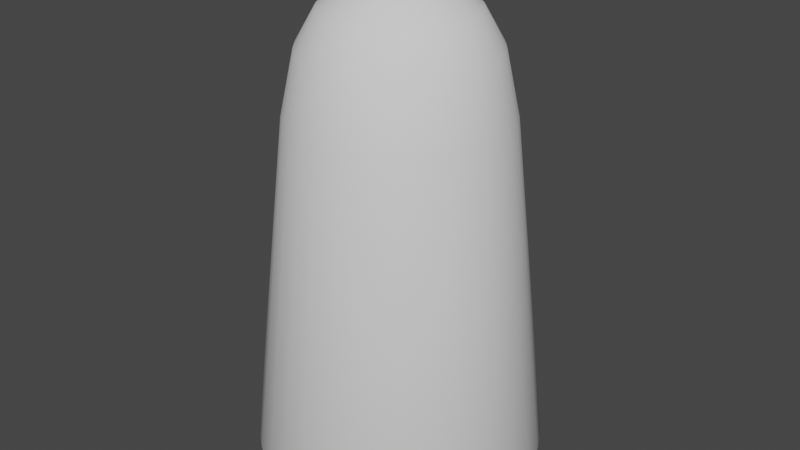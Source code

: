 # Source: PointyCandy.blend  (saved by Blender 3.1.7; exported with 4.5.12 LTS)
import bpy
from mathutils import Matrix  # noqa: F401  (used for matrix-valued properties, if any)

bpy.ops.wm.read_factory_settings(use_empty=True)
scene = bpy.context.scene
scene.name = 'Scene'

# ---- collections
col_collection = bpy.data.collections.new('Collection'); scene.collection.children.link(col_collection)

# ---- world
world_world = bpy.data.worlds.new('World'); scene.world = world_world
world_world.use_nodes = True; world_world.node_tree.nodes.clear()
_N = world_world.node_tree.nodes; _L = world_world.node_tree.links
n0 = _N.new('ShaderNodeOutputWorld'); n0.name = 'World Output'; n0.location = (300, 300)
n1 = _N.new('ShaderNodeBackground'); n1.name = 'Background'; n1.location = (10, 300)
n1.inputs[0].default_value = (0.05088, 0.05088, 0.05088, 1.0)
_L.new(n1.outputs[0], n0.inputs[0])
n0.is_active_output = True
world_world.color = (0.05088, 0.05088, 0.05088)
world_world.use_sun_shadow = False
world_world.sun_shadow_jitter_overblur = 0.0

# ---- meshes
me_cylinder = bpy.data.meshes.new('Cylinder')
me_cylinder.from_pydata([(0.0, 1.0, 0.0), (6.321e-09, 0.7393, 2.376), (0.1951, 0.9808, 0.0), (0.1442, 0.7251, 2.376), (0.3827, 0.9239, 0.0), (0.2829, 0.683, 2.376), (0.5556, 0.8315, 0.0), (0.4107, 0.6147, 2.376), (0.7071, 0.7071, 0.0), (0.5228, 0.5228, 2.376), (0.8315, 0.5556, 0.0), (0.6147, 0.4107, 2.376), (0.9239, 0.3827, 0.0), (0.683, 0.2829, 2.376), (0.9808, 0.1951, 0.0), (0.7251, 0.1442, 2.376), (1.0, -4.371e-08, 0.0), (0.7393, -3.896e-08, 2.376), (0.9808, -0.1951, 0.0), (0.7251, -0.1442, 2.376), (0.9239, -0.3827, 0.0), (0.683, -0.2829, 2.376), (0.8315, -0.5556, 0.0), (0.6147, -0.4107, 2.376), (0.7071, -0.7071, 0.0), (0.5228, -0.5228, 2.376), (0.5556, -0.8315, 0.0), (0.4107, -0.6147, 2.376), (0.3827, -0.9239, 0.0), (0.2829, -0.683, 2.376), (0.1951, -0.9808, 0.0), (0.1442, -0.7251, 2.376), (-8.742e-08, -1.0, 0.0), (-5.831e-08, -0.7393, 2.376), (-0.1951, -0.9808, 0.0), (-0.1442, -0.7251, 2.376), (-0.3827, -0.9239, 0.0), (-0.2829, -0.683, 2.376), (-0.5556, -0.8315, 0.0), (-0.4107, -0.6147, 2.376), (-0.7071, -0.7071, 0.0), (-0.5228, -0.5228, 2.376), (-0.8315, -0.5556, 0.0), (-0.6147, -0.4107, 2.376), (-0.9239, -0.3827, 0.0), (-0.683, -0.2829, 2.376), (-0.9808, -0.1951, 0.0), (-0.7251, -0.1442, 2.376), (-1.0, 1.192e-08, 0.0), (-0.7393, 2.176e-09, 2.376), (-0.9808, 0.1951, 0.0), (-0.7251, 0.1442, 2.376), (-0.9239, 0.3827, 0.0), (-0.683, 0.2829, 2.376), (-0.8315, 0.5556, 0.0), (-0.6147, 0.4107, 2.376), (-0.7071, 0.7071, 0.0), (-0.5228, 0.5228, 2.376), (-0.5556, 0.8315, 0.0), (-0.4107, 0.6147, 2.376), (-0.3827, 0.9239, 0.0), (-0.2829, 0.683, 2.376), (-0.1951, 0.9808, 0.0), (-0.1442, 0.7251, 2.376), (0.1259, 0.633, 2.813), (6.815e-09, 0.6454, 2.813), (0.247, 0.5963, 2.813), (0.3586, 0.5366, 2.813), (0.4564, 0.4564, 2.813), (0.5366, 0.3586, 2.813), (0.5963, 0.247, 2.813), (0.633, 0.1259, 2.813), (0.6454, -3.689e-08, 2.813), (0.633, -0.1259, 2.813), (0.5963, -0.247, 2.813), (0.5366, -0.3586, 2.813), (0.4564, -0.4564, 2.813), (0.3586, -0.5366, 2.813), (0.247, -0.5963, 2.813), (0.1259, -0.633, 2.813), (-4.961e-08, -0.6454, 2.813), (-0.1259, -0.633, 2.813), (-0.247, -0.5963, 2.813), (-0.3586, -0.5366, 2.813), (-0.4564, -0.4564, 2.813), (-0.5366, -0.3586, 2.813), (-0.5963, -0.247, 2.813), (-0.633, -0.1259, 2.813), (-0.6454, -9.843e-10, 2.813), (-0.633, 0.1259, 2.813), (-0.5963, 0.247, 2.813), (-0.5366, 0.3586, 2.813), (-0.4564, 0.4564, 2.813), (-0.3586, 0.5366, 2.813), (-0.247, 0.5963, 2.813), (-0.1259, 0.633, 2.813), (0.05073, 0.2551, 3.256), (3.063e-08, 0.2601, 3.256), (0.09952, 0.2403, 3.256), (0.1445, 0.2162, 3.256), (0.1839, 0.1839, 3.256), (0.2162, 0.1445, 3.256), (0.2403, 0.09952, 3.256), (0.2551, 0.05073, 3.256), (0.2601, -3.098e-08, 3.256), (0.2551, -0.05073, 3.256), (0.2403, -0.09952, 3.256), (0.2162, -0.1445, 3.256), (0.1839, -0.1839, 3.256), (0.1445, -0.2162, 3.256), (0.09952, -0.2403, 3.256), (0.05073, -0.2551, 3.256), (7.899e-09, -0.2601, 3.256), (-0.05073, -0.2551, 3.256), (-0.09952, -0.2403, 3.256), (-0.1445, -0.2162, 3.256), (-0.1839, -0.1839, 3.256), (-0.2162, -0.1445, 3.256), (-0.2403, -0.09952, 3.256), (-0.2551, -0.05073, 3.256), (-0.2601, -1.651e-08, 3.256), (-0.2551, 0.05073, 3.256), (-0.2403, 0.09952, 3.256), (-0.2162, 0.1445, 3.256), (-0.1839, 0.1839, 3.256), (-0.1445, 0.2162, 3.256), (-0.09952, 0.2403, 3.256), (-0.05073, 0.2551, 3.256), (1.085e-07, -2.375e-08, 3.32), (0.3578, -0.3578, 3.06), (0.2811, -0.4207, 3.06), (-0.4675, 0.1936, 3.06), (-0.4207, 0.2811, 3.06), (0.1936, -0.4675, 3.06), (1.897e-08, 0.506, 3.06), (0.09872, 0.4963, 3.06), (-0.3578, 0.3578, 3.06), (0.09872, -0.4963, 3.06), (0.1936, 0.4675, 3.06), (-0.2811, 0.4207, 3.06), (-2.527e-08, -0.506, 3.06), (0.2811, 0.4207, 3.06), (-0.1936, 0.4675, 3.06), (-0.09872, -0.4963, 3.06), (0.3578, 0.3578, 3.06), (-0.09872, 0.4963, 3.06), (-0.1936, -0.4675, 3.06), (0.4207, 0.2811, 3.06), (-0.2811, -0.4207, 3.06), (0.4675, 0.1936, 3.06), (-0.3578, -0.3578, 3.06), (0.4963, 0.09872, 3.06), (-0.4207, -0.2811, 3.06), (0.506, -3.379e-08, 3.06), (-0.4675, -0.1936, 3.06), (0.4963, -0.09872, 3.06), (-0.4963, -0.09872, 3.06), (0.4675, -0.1936, 3.06), (-0.506, -5.643e-09, 3.06), (0.4207, -0.2811, 3.06), (-0.4963, 0.09872, 3.06), (4.447e-09, 0.9367, -0.1328), (0.1827, 0.9187, -0.1328), (0.3584, 0.8654, -0.1328), (0.5204, 0.7788, -0.1328), (0.6623, 0.6623, -0.1328), (0.7788, 0.5204, -0.1328), (0.8654, 0.3584, -0.1328), (0.9187, 0.1827, -0.1328), (0.9367, -4.259e-08, -0.1328), (0.9187, -0.1827, -0.1328), (0.8654, -0.3584, -0.1328), (0.7788, -0.5204, -0.1328), (0.6623, -0.6623, -0.1328), (0.5204, -0.7788, -0.1328), (0.3584, -0.8654, -0.1328), (0.1827, -0.9187, -0.1328), (-7.744e-08, -0.9367, -0.1328), (-0.1827, -0.9187, -0.1328), (-0.3584, -0.8654, -0.1328), (-0.5204, -0.7788, -0.1328), (-0.6623, -0.6623, -0.1328), (-0.7788, -0.5204, -0.1328), (-0.8654, -0.3584, -0.1328), (-0.9187, -0.1827, -0.1328), (-0.9367, 9.518e-09, -0.1328), (-0.9187, 0.1827, -0.1328), (-0.8654, 0.3584, -0.1328), (-0.7788, 0.5204, -0.1328), (-0.6623, 0.6623, -0.1328), (-0.5204, 0.7788, -0.1328), (-0.3584, 0.8654, -0.1328), (-0.1827, 0.9187, -0.1328)], [], [(0, 1, 3, 2), (2, 3, 5, 4), (4, 5, 7, 6), (6, 7, 9, 8), (8, 9, 11, 10), (10, 11, 13, 12), (12, 13, 15, 14), (14, 15, 17, 16), (16, 17, 19, 18), (18, 19, 21, 20), (20, 21, 23, 22), (22, 23, 25, 24), (24, 25, 27, 26), (26, 27, 29, 28), (28, 29, 31, 30), (30, 31, 33, 32), (32, 33, 35, 34), (34, 35, 37, 36), (36, 37, 39, 38), (38, 39, 41, 40), (40, 41, 43, 42), (42, 43, 45, 44), (44, 45, 47, 46), (46, 47, 49, 48), (48, 49, 51, 50), (50, 51, 53, 52), (52, 53, 55, 54), (54, 55, 57, 56), (56, 57, 59, 58), (58, 59, 61, 60), (29, 27, 77, 78), (60, 61, 63, 62), (62, 63, 1, 0), (32, 34, 178, 177), (130, 129, 108, 109), (47, 45, 86, 87), (3, 1, 65, 64), (1, 63, 95, 65), (21, 19, 73, 74), (39, 37, 82, 83), (57, 55, 91, 92), (13, 11, 69, 70), (31, 29, 78, 79), (49, 47, 87, 88), (5, 3, 64, 66), (23, 21, 74, 75), (41, 39, 83, 84), (59, 57, 92, 93), (15, 13, 70, 71), (33, 31, 79, 80), (51, 49, 88, 89), (7, 5, 66, 67), (25, 23, 75, 76), (43, 41, 84, 85), (61, 59, 93, 94), (17, 15, 71, 72), (35, 33, 80, 81), (53, 51, 89, 90), (9, 7, 67, 68), (27, 25, 76, 77), (45, 43, 85, 86), (63, 61, 94, 95), (19, 17, 72, 73), (37, 35, 81, 82), (55, 53, 90, 91), (11, 9, 68, 69), (112, 111, 128), (132, 131, 122, 123), (133, 130, 109, 110), (135, 134, 97, 96), (136, 132, 123, 124), (137, 133, 110, 111), (138, 135, 96, 98), (139, 136, 124, 125), (140, 137, 111, 112), (141, 138, 98, 99), (142, 139, 125, 126), (143, 140, 112, 113), (144, 141, 99, 100), (145, 142, 126, 127), (146, 143, 113, 114), (147, 144, 100, 101), (134, 145, 127, 97), (148, 146, 114, 115), (149, 147, 101, 102), (150, 148, 115, 116), (151, 149, 102, 103), (152, 150, 116, 117), (153, 151, 103, 104), (154, 152, 117, 118), (155, 153, 104, 105), (156, 154, 118, 119), (157, 155, 105, 106), (158, 156, 119, 120), (159, 157, 106, 107), (160, 158, 120, 121), (129, 159, 107, 108), (131, 160, 121, 122), (99, 98, 128), (126, 125, 128), (113, 112, 128), (100, 99, 128), (127, 126, 128), (114, 113, 128), (101, 100, 128), (97, 127, 128), (115, 114, 128), (102, 101, 128), (116, 115, 128), (103, 102, 128), (117, 116, 128), (104, 103, 128), (118, 117, 128), (105, 104, 128), (119, 118, 128), (106, 105, 128), (120, 119, 128), (107, 106, 128), (121, 120, 128), (108, 107, 128), (122, 121, 128), (109, 108, 128), (123, 122, 128), (110, 109, 128), (96, 97, 128), (124, 123, 128), (111, 110, 128), (98, 96, 128), (125, 124, 128), (90, 89, 160, 131), (76, 75, 159, 129), (89, 88, 158, 160), (75, 74, 157, 159), (88, 87, 156, 158), (74, 73, 155, 157), (87, 86, 154, 156), (73, 72, 153, 155), (86, 85, 152, 154), (72, 71, 151, 153), (85, 84, 150, 152), (71, 70, 149, 151), (84, 83, 148, 150), (70, 69, 147, 149), (83, 82, 146, 148), (65, 95, 145, 134), (69, 68, 144, 147), (82, 81, 143, 146), (95, 94, 142, 145), (68, 67, 141, 144), (81, 80, 140, 143), (94, 93, 139, 142), (67, 66, 138, 141), (80, 79, 137, 140), (93, 92, 136, 139), (66, 64, 135, 138), (79, 78, 133, 137), (92, 91, 132, 136), (64, 65, 134, 135), (78, 77, 130, 133), (91, 90, 131, 132), (77, 76, 129, 130), (161, 162, 163, 164, 165, 166, 167, 168, 169, 170, 171, 172, 173, 174, 175, 176, 177, 178, 179, 180, 181, 182, 183, 184, 185, 186, 187, 188, 189, 190, 191, 192), (50, 52, 187, 186), (6, 8, 165, 164), (24, 26, 174, 173), (42, 44, 183, 182), (60, 62, 192, 191), (16, 18, 170, 169), (34, 36, 179, 178), (52, 54, 188, 187), (8, 10, 166, 165), (26, 28, 175, 174), (44, 46, 184, 183), (0, 2, 162, 161), (62, 0, 161, 192), (18, 20, 171, 170), (36, 38, 180, 179), (54, 56, 189, 188), (10, 12, 167, 166), (28, 30, 176, 175), (46, 48, 185, 184), (2, 4, 163, 162), (20, 22, 172, 171), (38, 40, 181, 180), (56, 58, 190, 189), (12, 14, 168, 167), (30, 32, 177, 176), (48, 50, 186, 185), (4, 6, 164, 163), (22, 24, 173, 172), (40, 42, 182, 181), (58, 60, 191, 190), (14, 16, 169, 168)])
me_cylinder.polygons.foreach_set('use_smooth', [True] * 193)
_uv = me_cylinder.uv_layers.new(name='UVMap')
_uv.uv.foreach_set('vector', [1.0, 0.5, 1.0, 1.0, 0.9688, 1.0, 0.9688, 0.5, 0.9688, 0.5, 0.9688, 1.0, 0.9375, 1.0, 0.9375, 0.5, 0.9375, 0.5, 0.9375, 1.0, 0.9062, 1.0, 0.9062, 0.5, 0.9062, 0.5, 0.9062, 1.0, 0.875, 1.0, 0.875, 0.5, 0.875, 0.5, 0.875, 1.0, 0.8438, 1.0, 0.8438, 0.5, 0.8438, 0.5, 0.8438, 1.0, 0.8125, 1.0, 0.8125, 0.5, 0.8125, 0.5, 0.8125, 1.0, 0.7812, 1.0, 0.7812, 0.5, 0.7812, 0.5, 0.7812, 1.0, 0.75, 1.0, 0.75, 0.5, 0.75, 0.5, 0.75, 1.0, 0.7188, 1.0, 0.7188, 0.5, 0.7188, 0.5, 0.7188, 1.0, 0.6875, 1.0, 0.6875, 0.5, 0.6875, 0.5, 0.6875, 1.0, 0.6562, 1.0, 0.6562, 0.5, 0.6562, 0.5, 0.6562, 1.0, 0.625, 1.0, 0.625, 0.5, 0.625, 0.5, 0.625, 1.0, 0.5938, 1.0, 0.5938, 0.5, 0.5938, 0.5, 0.5938, 1.0, 0.5625, 1.0, 0.5625, 0.5, 0.5625, 0.5, 0.5625, 1.0, 0.5312, 1.0, 0.5312, 0.5, 0.5312, 0.5, 0.5312, 1.0, 0.5, 1.0, 0.5, 0.5, 0.5, 0.5, 0.5, 1.0, 0.4688, 1.0, 0.4688, 0.5, 0.4688, 0.5, 0.4688, 1.0, 0.4375, 1.0, 0.4375, 0.5, 0.4375, 0.5, 0.4375, 1.0, 0.4062, 1.0, 0.4062, 0.5, 0.4062, 0.5, 0.4062, 1.0, 0.375, 1.0, 0.375, 0.5, 0.375, 0.5, 0.375, 1.0, 0.3438, 1.0, 0.3438, 0.5, 0.3438, 0.5, 0.3438, 1.0, 0.3125, 1.0, 0.3125, 0.5, 0.3125, 0.5, 0.3125, 1.0, 0.2812, 1.0, 0.2812, 0.5, 0.2812, 0.5, 0.2812, 1.0, 0.25, 1.0, 0.25, 0.5, 0.25, 0.5, 0.25, 1.0, 0.2188, 1.0, 0.2188, 0.5, 0.2188, 0.5, 0.2188, 1.0, 0.1875, 1.0, 0.1875, 0.5, 0.1875, 0.5, 0.1875, 1.0, 0.1562, 1.0, 0.1562, 0.5, 0.1562, 0.5, 0.1562, 1.0, 0.125, 1.0, 0.125, 0.5, 0.125, 0.5, 0.125, 1.0, 0.09375, 1.0, 0.09375, 0.5, 0.09375, 0.5, 0.09375, 1.0, 0.0625, 1.0, 0.0625, 0.5, 0.5625, 1.0, 0.5938, 1.0, 0.5938, 1.0, 0.5625, 1.0, 0.0625, 0.5, 0.0625, 1.0, 0.03125, 1.0, 0.03125, 0.5, 0.03125, 0.5, 0.03125, 1.0, 0.0, 1.0, 0.0, 0.5, 0.5, 0.5, 0.4688, 0.5, 0.4688, 0.5, 0.5, 0.5, 0.5938, 1.0, 0.625, 1.0, 0.625, 1.0, 0.5938, 1.0, 0.2812, 1.0, 0.3125, 1.0, 0.3125, 1.0, 0.2812, 1.0, 0.9688, 1.0, 1.0, 1.0, 1.0, 1.0, 0.9688, 1.0, 0.0, 1.0, 0.03125, 1.0, 0.03125, 1.0, 0.0, 1.0, 0.6875, 1.0, 0.7188, 1.0, 0.7188, 1.0, 0.6875, 1.0, 0.4062, 1.0, 0.4375, 1.0, 0.4375, 1.0, 0.4062, 1.0, 0.125, 1.0, 0.1562, 1.0, 0.1562, 1.0, 0.125, 1.0, 0.8125, 1.0, 0.8438, 1.0, 0.8438, 1.0, 0.8125, 1.0, 0.5312, 1.0, 0.5625, 1.0, 0.5625, 1.0, 0.5312, 1.0, 0.25, 1.0, 0.2812, 1.0, 0.2812, 1.0, 0.25, 1.0, 0.9375, 1.0, 0.9688, 1.0, 0.9688, 1.0, 0.9375, 1.0, 0.6562, 1.0, 0.6875, 1.0, 0.6875, 1.0, 0.6562, 1.0, 0.375, 1.0, 0.4062, 1.0, 0.4062, 1.0, 0.375, 1.0, 0.09375, 1.0, 0.125, 1.0, 0.125, 1.0, 0.09375, 1.0, 0.7812, 1.0, 0.8125, 1.0, 0.8125, 1.0, 0.7812, 1.0, 0.5, 1.0, 0.5312, 1.0, 0.5312, 1.0, 0.5, 1.0, 0.2188, 1.0, 0.25, 1.0, 0.25, 1.0, 0.2188, 1.0, 0.9062, 1.0, 0.9375, 1.0, 0.9375, 1.0, 0.9062, 1.0, 0.625, 1.0, 0.6562, 1.0, 0.6562, 1.0, 0.625, 1.0, 0.3438, 1.0, 0.375, 1.0, 0.375, 1.0, 0.3438, 1.0, 0.0625, 1.0, 0.09375, 1.0, 0.09375, 1.0, 0.0625, 1.0, 0.75, 1.0, 0.7812, 1.0, 0.7812, 1.0, 0.75, 1.0, 0.4688, 1.0, 0.5, 1.0, 0.5, 1.0, 0.4688, 1.0, 0.1875, 1.0, 0.2188, 1.0, 0.2188, 1.0, 0.1875, 1.0, 0.875, 1.0, 0.9062, 1.0, 0.9062, 1.0, 0.875, 1.0, 0.5938, 1.0, 0.625, 1.0, 0.625, 1.0, 0.5938, 1.0, 0.3125, 1.0, 0.3438, 1.0, 0.3438, 1.0, 0.3125, 1.0, 0.03125, 1.0, 0.0625, 1.0, 0.0625, 1.0, 0.03125, 1.0, 0.7188, 1.0, 0.75, 1.0, 0.75, 1.0, 0.7188, 1.0, 0.4375, 1.0, 0.4688, 1.0, 0.4688, 1.0, 0.4375, 1.0, 0.1562, 1.0, 0.1875, 1.0, 0.1875, 1.0, 0.1562, 1.0, 0.8438, 1.0, 0.875, 1.0, 0.875, 1.0, 0.8438, 1.0, 0.5, 1.0, 0.5312, 1.0, 0.5, 1.0, 0.1562, 1.0, 0.1875, 1.0, 0.1875, 1.0, 0.1562, 1.0, 0.5625, 1.0, 0.5938, 1.0, 0.5938, 1.0, 0.5625, 1.0, 0.9688, 1.0, 1.0, 1.0, 1.0, 1.0, 0.9688, 1.0, 0.125, 1.0, 0.1562, 1.0, 0.1562, 1.0, 0.125, 1.0, 0.5312, 1.0, 0.5625, 1.0, 0.5625, 1.0, 0.5312, 1.0, 0.9375, 1.0, 0.9688, 1.0, 0.9688, 1.0, 0.9375, 1.0, 0.09375, 1.0, 0.125, 1.0, 0.125, 1.0, 0.09375, 1.0, 0.5, 1.0, 0.5312, 1.0, 0.5312, 1.0, 0.5, 1.0, 0.9062, 1.0, 0.9375, 1.0, 0.9375, 1.0, 0.9062, 1.0, 0.0625, 1.0, 0.09375, 1.0, 0.09375, 1.0, 0.0625, 1.0, 0.4688, 1.0, 0.5, 1.0, 0.5, 1.0, 0.4688, 1.0, 0.875, 1.0, 0.9062, 1.0, 0.9062, 1.0, 0.875, 1.0, 0.03125, 1.0, 0.0625, 1.0, 0.0625, 1.0, 0.03125, 1.0, 0.4375, 1.0, 0.4688, 1.0, 0.4688, 1.0, 0.4375, 1.0, 0.8438, 1.0, 0.875, 1.0, 0.875, 1.0, 0.8438, 1.0, 0.0, 1.0, 0.03125, 1.0, 0.03125, 1.0, 0.0, 1.0, 0.4062, 1.0, 0.4375, 1.0, 0.4375, 1.0, 0.4062, 1.0, 0.8125, 1.0, 0.8438, 1.0, 0.8438, 1.0, 0.8125, 1.0, 0.375, 1.0, 0.4062, 1.0, 0.4062, 1.0, 0.375, 1.0, 0.7813, 1.0, 0.8125, 1.0, 0.8125, 1.0, 0.7812, 1.0, 0.3438, 1.0, 0.375, 1.0, 0.375, 1.0, 0.3438, 1.0, 0.75, 1.0, 0.7813, 1.0, 0.7812, 1.0, 0.75, 1.0, 0.3125, 1.0, 0.3438, 1.0, 0.3438, 1.0, 0.3125, 1.0, 0.7188, 1.0, 0.75, 1.0, 0.75, 1.0, 0.7188, 1.0, 0.2812, 1.0, 0.3125, 1.0, 0.3125, 1.0, 0.2812, 1.0, 0.6875, 1.0, 0.7188, 1.0, 0.7188, 1.0, 0.6875, 1.0, 0.25, 1.0, 0.2812, 1.0, 0.2812, 1.0, 0.25, 1.0, 0.6562, 1.0, 0.6875, 1.0, 0.6875, 1.0, 0.6562, 1.0, 0.2188, 1.0, 0.25, 1.0, 0.25, 1.0, 0.2188, 1.0, 0.625, 1.0, 0.6562, 1.0, 0.6562, 1.0, 0.625, 1.0, 0.1875, 1.0, 0.2188, 1.0, 0.2188, 1.0, 0.1875, 1.0, 0.9062, 1.0, 0.9375, 1.0, 0.9062, 1.0, 0.0625, 1.0, 0.09375, 1.0, 0.0625, 1.0, 0.4688, 1.0, 0.5, 1.0, 0.4688, 1.0, 0.875, 1.0, 0.9062, 1.0, 0.875, 1.0, 0.03125, 1.0, 0.0625, 1.0, 0.03125, 1.0, 0.4375, 1.0, 0.4688, 1.0, 0.4375, 1.0, 0.8438, 1.0, 0.875, 1.0, 0.8438, 1.0, 0.0, 1.0, 0.03125, 1.0, 0.0, 1.0, 0.4062, 1.0, 0.4375, 1.0, 0.4062, 1.0, 0.8125, 1.0, 0.8438, 1.0, 0.8125, 1.0, 0.375, 1.0, 0.4062, 1.0, 0.375, 1.0, 0.7812, 1.0, 0.8125, 1.0, 0.7812, 1.0, 0.3438, 1.0, 0.375, 1.0, 0.3438, 1.0, 0.75, 1.0, 0.7812, 1.0, 0.75, 1.0, 0.3125, 1.0, 0.3438, 1.0, 0.3125, 1.0, 0.7188, 1.0, 0.75, 1.0, 0.7188, 1.0, 0.2812, 1.0, 0.3125, 1.0, 0.2812, 1.0, 0.6875, 1.0, 0.7188, 1.0, 0.6875, 1.0, 0.25, 1.0, 0.2812, 1.0, 0.25, 1.0, 0.6562, 1.0, 0.6875, 1.0, 0.6562, 1.0, 0.2188, 1.0, 0.25, 1.0, 0.2188, 1.0, 0.625, 1.0, 0.6562, 1.0, 0.625, 1.0, 0.1875, 1.0, 0.2188, 1.0, 0.1875, 1.0, 0.5938, 1.0, 0.625, 1.0, 0.5938, 1.0, 0.1562, 1.0, 0.1875, 1.0, 0.1562, 1.0, 0.5625, 1.0, 0.5938, 1.0, 0.5625, 1.0, 0.9688, 1.0, 1.0, 1.0, 0.9688, 1.0, 0.125, 1.0, 0.1562, 1.0, 0.125, 1.0, 0.5312, 1.0, 0.5625, 1.0, 0.5312, 1.0, 0.9375, 1.0, 0.9688, 1.0, 0.9375, 1.0, 0.09375, 1.0, 0.125, 1.0, 0.09375, 1.0, 0.1875, 1.0, 0.2188, 1.0, 0.2188, 1.0, 0.1875, 1.0, 0.625, 1.0, 0.6562, 1.0, 0.6562, 1.0, 0.625, 1.0, 0.2188, 1.0, 0.25, 1.0, 0.25, 1.0, 0.2188, 1.0, 0.6562, 1.0, 0.6875, 1.0, 0.6875, 1.0, 0.6562, 1.0, 0.25, 1.0, 0.2812, 1.0, 0.2812, 1.0, 0.25, 1.0, 0.6875, 1.0, 0.7188, 1.0, 0.7188, 1.0, 0.6875, 1.0, 0.2812, 1.0, 0.3125, 1.0, 0.3125, 1.0, 0.2812, 1.0, 0.7188, 1.0, 0.75, 1.0, 0.75, 1.0, 0.7188, 1.0, 0.3125, 1.0, 0.3438, 1.0, 0.3438, 1.0, 0.3125, 1.0, 0.75, 1.0, 0.7812, 1.0, 0.7813, 1.0, 0.75, 1.0, 0.3438, 1.0, 0.375, 1.0, 0.375, 1.0, 0.3438, 1.0, 0.7812, 1.0, 0.8125, 1.0, 0.8125, 1.0, 0.7813, 1.0, 0.375, 1.0, 0.4062, 1.0, 0.4062, 1.0, 0.375, 1.0, 0.8125, 1.0, 0.8438, 1.0, 0.8438, 1.0, 0.8125, 1.0, 0.4062, 1.0, 0.4375, 1.0, 0.4375, 1.0, 0.4062, 1.0, 0.0, 1.0, 0.03125, 1.0, 0.03125, 1.0, 0.0, 1.0, 0.8438, 1.0, 0.875, 1.0, 0.875, 1.0, 0.8438, 1.0, 0.4375, 1.0, 0.4688, 1.0, 0.4688, 1.0, 0.4375, 1.0, 0.03125, 1.0, 0.0625, 1.0, 0.0625, 1.0, 0.03125, 1.0, 0.875, 1.0, 0.9062, 1.0, 0.9062, 1.0, 0.875, 1.0, 0.4688, 1.0, 0.5, 1.0, 0.5, 1.0, 0.4688, 1.0, 0.0625, 1.0, 0.09375, 1.0, 0.09375, 1.0, 0.0625, 1.0, 0.9062, 1.0, 0.9375, 1.0, 0.9375, 1.0, 0.9062, 1.0, 0.5, 1.0, 0.5312, 1.0, 0.5312, 1.0, 0.5, 1.0, 0.09375, 1.0, 0.125, 1.0, 0.125, 1.0, 0.09375, 1.0, 0.9375, 1.0, 0.9688, 1.0, 0.9688, 1.0, 0.9375, 1.0, 0.5312, 1.0, 0.5625, 1.0, 0.5625, 1.0, 0.5312, 1.0, 0.125, 1.0, 0.1562, 1.0, 0.1562, 1.0, 0.125, 1.0, 0.9688, 1.0, 1.0, 1.0, 1.0, 1.0, 0.9688, 1.0, 0.5625, 1.0, 0.5938, 1.0, 0.5938, 1.0, 0.5625, 1.0, 0.1562, 1.0, 0.1875, 1.0, 0.1875, 1.0, 0.1562, 1.0, 0.5938, 1.0, 0.625, 1.0, 0.625, 1.0, 0.5938, 1.0, 0.75, 0.49, 0.7968, 0.4854, 0.8418, 0.4717, 0.8833, 0.4496, 0.9197, 0.4197, 0.9496, 0.3833, 0.9717, 0.3418, 0.9854, 0.2968, 0.99, 0.25, 0.9854, 0.2032, 0.9717, 0.1582, 0.9496, 0.1167, 0.9197, 0.08029, 0.8833, 0.05045, 0.8418, 0.02827, 0.7968, 0.01461, 0.75, 0.01, 0.7032, 0.01461, 0.6582, 0.02827, 0.6167, 0.05045, 0.5803, 0.08029, 0.5504, 0.1167, 0.5283, 0.1582, 0.5146, 0.2032, 0.51, 0.25, 0.5146, 0.2968, 0.5283, 0.3418, 0.5504, 0.3833, 0.5803, 0.4197, 0.6167, 0.4496, 0.6582, 0.4717, 0.7032, 0.4854, 0.2188, 0.5, 0.1875, 0.5, 0.1875, 0.5, 0.2188, 0.5, 0.9062, 0.5, 0.875, 0.5, 0.875, 0.5, 0.9062, 0.5, 0.625, 0.5, 0.5938, 0.5, 0.5938, 0.5, 0.625, 0.5, 0.3438, 0.5, 0.3125, 0.5, 0.3125, 0.5, 0.3438, 0.5, 0.0625, 0.5, 0.03125, 0.5, 0.03125, 0.5, 0.0625, 0.5, 0.75, 0.5, 0.7188, 0.5, 0.7188, 0.5, 0.75, 0.5, 0.4688, 0.5, 0.4375, 0.5, 0.4375, 0.5, 0.4688, 0.5, 0.1875, 0.5, 0.1562, 0.5, 0.1562, 0.5, 0.1875, 0.5, 0.875, 0.5, 0.8438, 0.5, 0.8438, 0.5, 0.875, 0.5, 0.5938, 0.5, 0.5625, 0.5, 0.5625, 0.5, 0.5938, 0.5, 0.3125, 0.5, 0.2812, 0.5, 0.2812, 0.5, 0.3125, 0.5, 1.0, 0.5, 0.9688, 0.5, 0.9688, 0.5, 1.0, 0.5, 0.03125, 0.5, 0.0, 0.5, 0.0, 0.5, 0.03125, 0.5, 0.7188, 0.5, 0.6875, 0.5, 0.6875, 0.5, 0.7188, 0.5, 0.4375, 0.5, 0.4062, 0.5, 0.4062, 0.5, 0.4375, 0.5, 0.1562, 0.5, 0.125, 0.5, 0.125, 0.5, 0.1562, 0.5, 0.8438, 0.5, 0.8125, 0.5, 0.8125, 0.5, 0.8438, 0.5, 0.5625, 0.5, 0.5312, 0.5, 0.5312, 0.5, 0.5625, 0.5, 0.2812, 0.5, 0.25, 0.5, 0.25, 0.5, 0.2812, 0.5, 0.9688, 0.5, 0.9375, 0.5, 0.9375, 0.5, 0.9688, 0.5, 0.6875, 0.5, 0.6562, 0.5, 0.6562, 0.5, 0.6875, 0.5, 0.4062, 0.5, 0.375, 0.5, 0.375, 0.5, 0.4062, 0.5, 0.125, 0.5, 0.09375, 0.5, 0.09375, 0.5, 0.125, 0.5, 0.8125, 0.5, 0.7812, 0.5, 0.7812, 0.5, 0.8125, 0.5, 0.5312, 0.5, 0.5, 0.5, 0.5, 0.5, 0.5312, 0.5, 0.25, 0.5, 0.2188, 0.5, 0.2188, 0.5, 0.25, 0.5, 0.9375, 0.5, 0.9062, 0.5, 0.9062, 0.5, 0.9375, 0.5, 0.6562, 0.5, 0.625, 0.5, 0.625, 0.5, 0.6562, 0.5, 0.375, 0.5, 0.3438, 0.5, 0.3438, 0.5, 0.375, 0.5, 0.09375, 0.5, 0.0625, 0.5, 0.0625, 0.5, 0.09375, 0.5, 0.7812, 0.5, 0.75, 0.5, 0.75, 0.5, 0.7812, 0.5])
me_cylinder.use_remesh_fix_poles = True
me_cylinder.use_remesh_preserve_attributes = False
me_cylinder.update()

# ---- objects
ob_pointycandy = bpy.data.objects.new('PointyCandy', me_cylinder)

# ---- transforms, parenting, visibility, modifiers, constraints
ob_pointycandy.location = (0.0, 0.0, 0.0)

# ---- collection membership
col_collection.objects.link(ob_pointycandy)

# ---- scene / render settings (as saved in the file)
scene.frame_start = 1; scene.frame_end = 250; scene.frame_set(4)
scene.render.engine = 'BLENDER_EEVEE_NEXT'
scene.cycles.sampling_pattern = 'TABULATED_SOBOL'
scene.cycles.use_light_tree = False
scene.view_settings.view_transform = 'Filmic'
bpy.context.view_layer.update()

# ---- added for rendering (the .blend has no active camera and no usable light): camera, sun
cam_auto = bpy.data.cameras.new('AutoCamera')
cam_auto.lens = 50.0
cam_auto.sensor_width = 36.0
cam_auto.clip_end = 1000.0
ob_auto_camera = bpy.data.objects.new('AutoCamera', cam_auto)
scene.collection.objects.link(ob_auto_camera)
ob_auto_camera.location = (4.12939, -4.95527, 4.89696)
ob_auto_camera.rotation_euler = (1.09748, -7.21219e-08, 0.694738)
scene.camera = ob_auto_camera
light_auto_sun = bpy.data.lights.new('AutoSun', 'SUN')
light_auto_sun.energy = 3.0
light_auto_sun.angle = 0.0523599
ob_auto_sun = bpy.data.objects.new('AutoSun', light_auto_sun)
scene.collection.objects.link(ob_auto_sun)
ob_auto_sun.rotation_euler = (0.872665, 0.174533, 0.523599)
bpy.context.view_layer.update()
